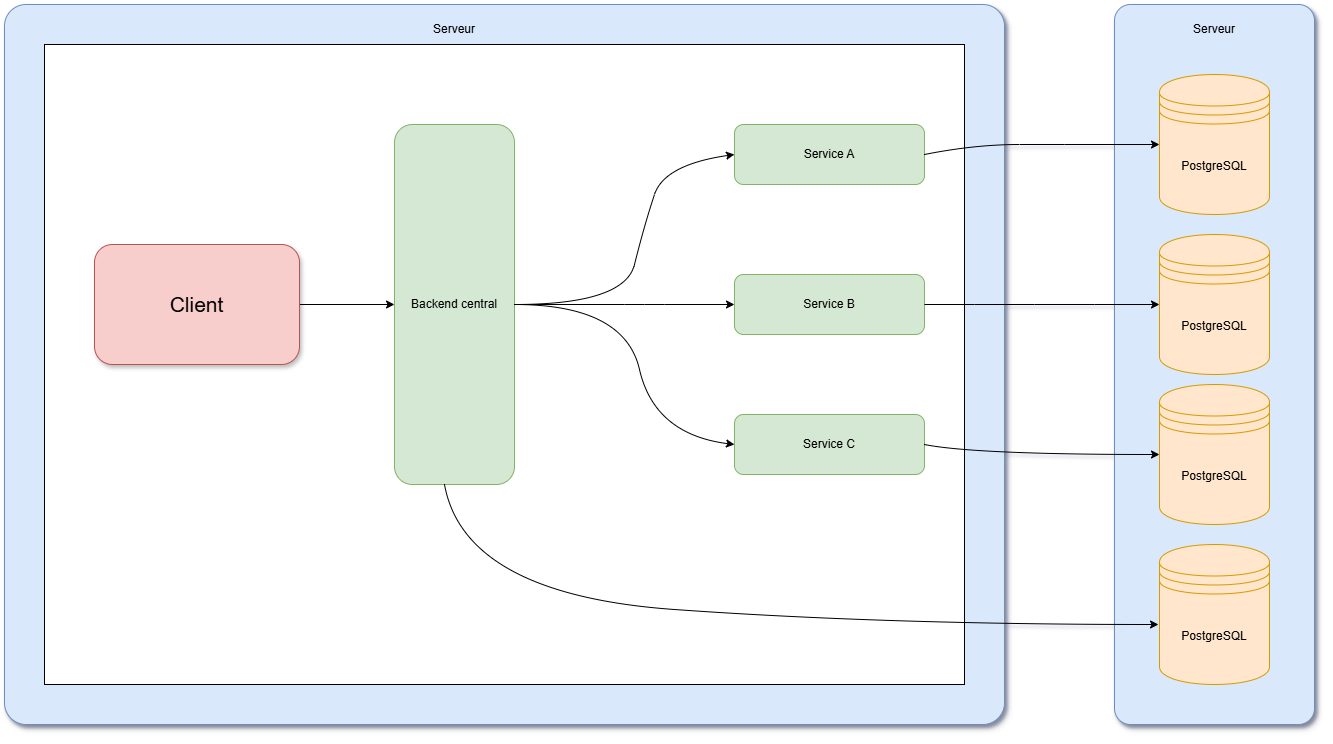

The diagram above was exported from draw.io. Its source (the exported page's mxGraphModel, read from the mxfile embedded in the PNG):
<mxGraphModel dx="2220" dy="1001" grid="1" gridSize="10" guides="1" tooltips="1" connect="1" arrows="1" fold="1" page="1" pageScale="1" pageWidth="1920" pageHeight="1080" math="0" shadow="0">
  <root>
    <mxCell id="0" />
    <mxCell id="1" parent="0" />
    <mxCell id="IZLaN-CPC4lDGh6jX7wz-2" parent="1" style="rounded=1;whiteSpace=wrap;html=1;fillColor=#dae8fc;strokeColor=#6c8ebf;glass=0;shadow=1;arcSize=3;" value="" vertex="1">
      <mxGeometry height="720" width="1000" x="240" y="200" as="geometry" />
    </mxCell>
    <mxCell id="IZLaN-CPC4lDGh6jX7wz-3" parent="1" style="rounded=1;whiteSpace=wrap;html=1;fillColor=#dae8fc;strokeColor=#6c8ebf;shadow=1;arcSize=8;" value="" vertex="1">
      <mxGeometry height="720" width="200" x="1350" y="200" as="geometry" />
    </mxCell>
    <mxCell id="IZLaN-CPC4lDGh6jX7wz-5" parent="1" style="text;html=1;whiteSpace=wrap;strokeColor=none;fillColor=none;align=center;verticalAlign=middle;rounded=0;" value="Serveur" vertex="1">
      <mxGeometry height="30" width="60" x="660" y="210" as="geometry" />
    </mxCell>
    <mxCell id="IZLaN-CPC4lDGh6jX7wz-6" parent="1" style="text;html=1;whiteSpace=wrap;strokeColor=none;fillColor=none;align=center;verticalAlign=middle;rounded=0;" value="Serveur" vertex="1">
      <mxGeometry height="30" width="60" x="1420" y="210" as="geometry" />
    </mxCell>
    <mxCell id="IZLaN-CPC4lDGh6jX7wz-7" parent="1" style="rounded=0;whiteSpace=wrap;html=1;" value="" vertex="1">
      <mxGeometry height="640" width="920" x="280" y="240" as="geometry" />
    </mxCell>
    <mxCell id="IZLaN-CPC4lDGh6jX7wz-8" parent="1" style="rounded=1;whiteSpace=wrap;html=1;fillColor=#d5e8d4;strokeColor=#82b366;" value="Backend central" vertex="1">
      <mxGeometry height="360" width="120" x="630" y="320" as="geometry" />
    </mxCell>
    <mxCell id="IZLaN-CPC4lDGh6jX7wz-9" parent="1" style="rounded=1;whiteSpace=wrap;html=1;fillColor=#d5e8d4;strokeColor=#82b366;" value="Service A" vertex="1">
      <mxGeometry height="60" width="190" x="970" y="320" as="geometry" />
    </mxCell>
    <mxCell id="IZLaN-CPC4lDGh6jX7wz-11" edge="1" parent="1" style="curved=1;endArrow=classic;html=1;rounded=0;entryX=0;entryY=0.5;entryDx=0;entryDy=0;" target="IZLaN-CPC4lDGh6jX7wz-9" value="">
      <mxGeometry height="50" relative="1" width="50" as="geometry">
        <Array as="points">
          <mxPoint x="860" y="500" />
          <mxPoint x="880" y="420" />
          <mxPoint x="900" y="360" />
        </Array>
        <mxPoint x="750" y="500" as="sourcePoint" />
        <mxPoint x="860" y="450" as="targetPoint" />
      </mxGeometry>
    </mxCell>
    <mxCell id="IZLaN-CPC4lDGh6jX7wz-13" parent="1" style="rounded=1;whiteSpace=wrap;html=1;fillColor=#d5e8d4;strokeColor=#82b366;" value="Service B" vertex="1">
      <mxGeometry height="60" width="190" x="970" y="470" as="geometry" />
    </mxCell>
    <mxCell id="IZLaN-CPC4lDGh6jX7wz-14" parent="1" style="rounded=1;whiteSpace=wrap;html=1;fillColor=#d5e8d4;strokeColor=#82b366;" value="Service C" vertex="1">
      <mxGeometry height="60" width="190" x="970" y="610" as="geometry" />
    </mxCell>
    <mxCell id="IZLaN-CPC4lDGh6jX7wz-15" edge="1" parent="1" style="curved=1;endArrow=classic;html=1;rounded=0;entryX=0;entryY=0.5;entryDx=0;entryDy=0;" target="IZLaN-CPC4lDGh6jX7wz-13" value="">
      <mxGeometry height="50" relative="1" width="50" as="geometry">
        <Array as="points">
          <mxPoint x="860" y="500" />
          <mxPoint x="900" y="500" />
        </Array>
        <mxPoint x="750" y="500" as="sourcePoint" />
        <mxPoint x="860" y="450" as="targetPoint" />
      </mxGeometry>
    </mxCell>
    <mxCell id="IZLaN-CPC4lDGh6jX7wz-16" edge="1" parent="1" source="IZLaN-CPC4lDGh6jX7wz-8" style="curved=1;endArrow=classic;html=1;rounded=0;entryX=0;entryY=0.5;entryDx=0;entryDy=0;exitX=1;exitY=0.5;exitDx=0;exitDy=0;" target="IZLaN-CPC4lDGh6jX7wz-14" value="">
      <mxGeometry height="50" relative="1" width="50" as="geometry">
        <Array as="points">
          <mxPoint x="860" y="500" />
          <mxPoint x="890" y="630" />
        </Array>
        <mxPoint x="810" y="500" as="sourcePoint" />
        <mxPoint x="860" y="450" as="targetPoint" />
      </mxGeometry>
    </mxCell>
    <mxCell id="IZLaN-CPC4lDGh6jX7wz-17" parent="1" style="shape=datastore;whiteSpace=wrap;html=1;fillColor=#ffe6cc;strokeColor=#d79b00;" value="PostgreSQL" vertex="1">
      <mxGeometry height="140" width="110" x="1395" y="270" as="geometry" />
    </mxCell>
    <mxCell id="IZLaN-CPC4lDGh6jX7wz-20" edge="1" parent="1" style="curved=1;endArrow=classic;html=1;rounded=0;entryX=0;entryY=0.5;entryDx=0;entryDy=0;" target="IZLaN-CPC4lDGh6jX7wz-17" value="">
      <mxGeometry height="50" relative="1" width="50" as="geometry">
        <Array as="points">
          <mxPoint x="1210" y="340" />
          <mxPoint x="1300" y="340" />
        </Array>
        <mxPoint x="1160" y="350" as="sourcePoint" />
        <mxPoint x="1210" y="300" as="targetPoint" />
      </mxGeometry>
    </mxCell>
    <mxCell id="IZLaN-CPC4lDGh6jX7wz-21" edge="1" parent="1" style="curved=1;endArrow=classic;html=1;rounded=0;entryX=0;entryY=0.5;entryDx=0;entryDy=0;" target="IZLaN-CPC4lDGh6jX7wz-26" value="">
      <mxGeometry height="50" relative="1" width="50" as="geometry">
        <Array as="points">
          <mxPoint x="1210" y="500" />
          <mxPoint x="1330" y="500" />
        </Array>
        <mxPoint x="1160" y="500" as="sourcePoint" />
        <mxPoint x="1420" y="500" as="targetPoint" />
      </mxGeometry>
    </mxCell>
    <mxCell id="IZLaN-CPC4lDGh6jX7wz-22" edge="1" parent="1" style="curved=1;endArrow=classic;html=1;rounded=0;entryX=0;entryY=0.5;entryDx=0;entryDy=0;" target="IZLaN-CPC4lDGh6jX7wz-27" value="">
      <mxGeometry height="50" relative="1" width="50" as="geometry">
        <Array as="points">
          <mxPoint x="1210" y="650" />
        </Array>
        <mxPoint x="1160" y="640" as="sourcePoint" />
        <mxPoint x="1421.5" y="647.98" as="targetPoint" />
      </mxGeometry>
    </mxCell>
    <mxCell id="IZLaN-CPC4lDGh6jX7wz-25" edge="1" parent="1" source="IZLaN-CPC4lDGh6jX7wz-1" style="endArrow=classic;html=1;rounded=0;entryX=0;entryY=0.5;entryDx=0;entryDy=0;exitX=1;exitY=0.5;exitDx=0;exitDy=0;" target="IZLaN-CPC4lDGh6jX7wz-8" value="">
      <mxGeometry height="50" relative="1" width="50" as="geometry">
        <mxPoint x="445" y="505" as="sourcePoint" />
        <mxPoint x="495" y="455" as="targetPoint" />
      </mxGeometry>
    </mxCell>
    <mxCell id="IZLaN-CPC4lDGh6jX7wz-26" parent="1" style="shape=datastore;whiteSpace=wrap;html=1;fillColor=#ffe6cc;strokeColor=#d79b00;" value="PostgreSQL" vertex="1">
      <mxGeometry height="140" width="110" x="1395" y="430" as="geometry" />
    </mxCell>
    <mxCell id="IZLaN-CPC4lDGh6jX7wz-27" parent="1" style="shape=datastore;whiteSpace=wrap;html=1;fillColor=#ffe6cc;strokeColor=#d79b00;" value="PostgreSQL" vertex="1">
      <mxGeometry height="140" width="110" x="1395" y="580" as="geometry" />
    </mxCell>
    <mxCell id="IZLaN-CPC4lDGh6jX7wz-1" parent="1" style="rounded=1;whiteSpace=wrap;html=1;fillColor=#f8cecc;strokeColor=#b85450;shadow=1;" value="&lt;font style=&quot;font-size: 21px;&quot;&gt;Client&lt;/font&gt;" vertex="1">
      <mxGeometry height="120" width="205" x="330" y="440" as="geometry" />
    </mxCell>
    <mxCell id="IQ-MsondoLU8W5cl4yAP-2" parent="1" style="shape=datastore;whiteSpace=wrap;html=1;fillColor=#ffe6cc;strokeColor=#d79b00;" value="PostgreSQL" vertex="1">
      <mxGeometry height="140" width="110" x="1395" y="740" as="geometry" />
    </mxCell>
    <mxCell id="IQ-MsondoLU8W5cl4yAP-3" edge="1" parent="1" style="curved=1;endArrow=classic;html=1;rounded=0;exitX=1;exitY=0.5;exitDx=0;exitDy=0;" value="">
      <mxGeometry height="50" relative="1" width="50" as="geometry">
        <Array as="points">
          <mxPoint x="700" y="790" />
          <mxPoint x="1120" y="820" />
        </Array>
        <mxPoint x="680" y="680" as="sourcePoint" />
        <mxPoint x="1394" y="820" as="targetPoint" />
      </mxGeometry>
    </mxCell>
  </root>
</mxGraphModel>